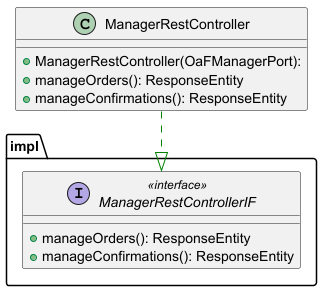

The diagram above was rendered by PlantUML. Its source (embedded in the PNG):
@startuml

top to bottom direction

class ManagerRestController {
  + ManagerRestController(OaFManagerPort):
  + manageOrders(): ResponseEntity
  + manageConfirmations(): ResponseEntity
}

package impl{
    interface ManagerRestControllerIF << interface >> {
      + manageOrders(): ResponseEntity
      + manageConfirmations(): ResponseEntity
    }
}

ManagerRestController    -[#008200,dashed]-^  ManagerRestControllerIF
@enduml